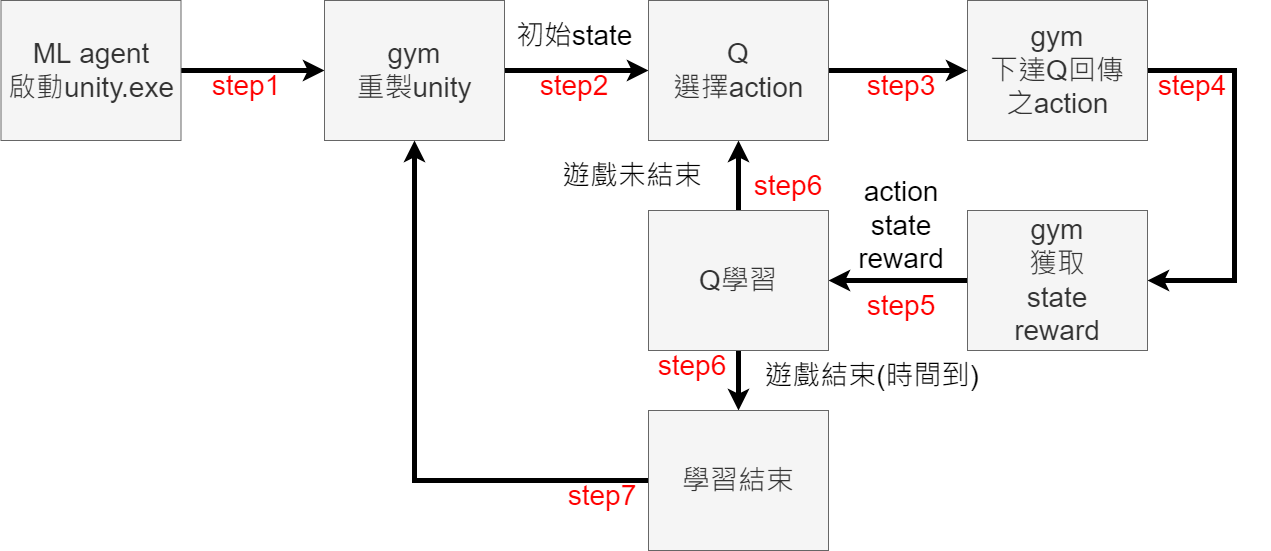

The diagram above was exported from draw.io. Its source (the exported page's mxGraphModel, read from the mxfile embedded in the PNG):
<mxGraphModel dx="2500" dy="-151" grid="1" gridSize="10" guides="1" tooltips="1" connect="1" arrows="1" fold="1" page="1" pageScale="1" pageWidth="827" pageHeight="1169" math="0" shadow="0">
  <root>
    <mxCell id="0" />
    <mxCell id="1" parent="0" />
    <mxCell id="zK8ANJI3v_bz9VCFJOjw-1" style="edgeStyle=orthogonalEdgeStyle;rounded=0;orthogonalLoop=1;jettySize=auto;html=1;exitX=1;exitY=0.5;exitDx=0;exitDy=0;entryX=0;entryY=0.5;entryDx=0;entryDy=0;strokeWidth=5;" parent="1" source="zK8ANJI3v_bz9VCFJOjw-2" target="zK8ANJI3v_bz9VCFJOjw-4" edge="1">
      <mxGeometry relative="1" as="geometry" />
    </mxCell>
    <mxCell id="zK8ANJI3v_bz9VCFJOjw-2" value="ML agent&lt;br&gt;啟動unity.exe" style="whiteSpace=wrap;html=1;fontSize=28;fillColor=#f5f5f5;strokeColor=#666666;fontColor=#333333;" parent="1" vertex="1">
      <mxGeometry x="-413.5" y="1460" width="180" height="140" as="geometry" />
    </mxCell>
    <mxCell id="zK8ANJI3v_bz9VCFJOjw-3" style="edgeStyle=orthogonalEdgeStyle;rounded=0;orthogonalLoop=1;jettySize=auto;html=1;exitX=1;exitY=0.5;exitDx=0;exitDy=0;strokeWidth=5;entryX=0;entryY=0.5;entryDx=0;entryDy=0;" parent="1" source="zK8ANJI3v_bz9VCFJOjw-4" target="zK8ANJI3v_bz9VCFJOjw-8" edge="1">
      <mxGeometry relative="1" as="geometry">
        <mxPoint x="300" y="1520" as="targetPoint" />
      </mxGeometry>
    </mxCell>
    <mxCell id="zK8ANJI3v_bz9VCFJOjw-4" value="gym&lt;br&gt;重製unity" style="whiteSpace=wrap;html=1;fontSize=28;fillColor=#f5f5f5;strokeColor=#666666;fontColor=#333333;" parent="1" vertex="1">
      <mxGeometry x="-90" y="1460" width="180" height="140" as="geometry" />
    </mxCell>
    <mxCell id="zK8ANJI3v_bz9VCFJOjw-5" style="edgeStyle=orthogonalEdgeStyle;rounded=0;orthogonalLoop=1;jettySize=auto;html=1;exitX=1;exitY=0.5;exitDx=0;exitDy=0;entryX=1;entryY=0.5;entryDx=0;entryDy=0;strokeWidth=5;" parent="1" source="zK8ANJI3v_bz9VCFJOjw-6" target="zK8ANJI3v_bz9VCFJOjw-10" edge="1">
      <mxGeometry relative="1" as="geometry">
        <Array as="points">
          <mxPoint x="820" y="1530" />
          <mxPoint x="820" y="1740" />
        </Array>
      </mxGeometry>
    </mxCell>
    <mxCell id="zK8ANJI3v_bz9VCFJOjw-6" value="gym&lt;br&gt;下達Q回傳&lt;br&gt;之action" style="whiteSpace=wrap;html=1;fontSize=28;fillColor=#f5f5f5;strokeColor=#666666;fontColor=#333333;" parent="1" vertex="1">
      <mxGeometry x="553" y="1460" width="180" height="140" as="geometry" />
    </mxCell>
    <mxCell id="zK8ANJI3v_bz9VCFJOjw-7" style="edgeStyle=orthogonalEdgeStyle;rounded=0;orthogonalLoop=1;jettySize=auto;html=1;exitX=1;exitY=0.5;exitDx=0;exitDy=0;strokeWidth=5;" parent="1" source="zK8ANJI3v_bz9VCFJOjw-8" target="zK8ANJI3v_bz9VCFJOjw-6" edge="1">
      <mxGeometry relative="1" as="geometry" />
    </mxCell>
    <mxCell id="zK8ANJI3v_bz9VCFJOjw-8" value="Q&lt;br&gt;選擇action" style="whiteSpace=wrap;html=1;fontSize=28;fillColor=#f5f5f5;strokeColor=#666666;fontColor=#333333;" parent="1" vertex="1">
      <mxGeometry x="234" y="1460" width="180" height="140" as="geometry" />
    </mxCell>
    <mxCell id="zK8ANJI3v_bz9VCFJOjw-9" style="edgeStyle=orthogonalEdgeStyle;rounded=0;orthogonalLoop=1;jettySize=auto;html=1;exitX=0;exitY=0.5;exitDx=0;exitDy=0;entryX=1;entryY=0.5;entryDx=0;entryDy=0;strokeWidth=5;" parent="1" source="zK8ANJI3v_bz9VCFJOjw-10" target="zK8ANJI3v_bz9VCFJOjw-13" edge="1">
      <mxGeometry relative="1" as="geometry" />
    </mxCell>
    <mxCell id="zK8ANJI3v_bz9VCFJOjw-10" value="gym&lt;br&gt;獲取&lt;br&gt;state&lt;br&gt;reward" style="whiteSpace=wrap;html=1;fontSize=28;fillColor=#f5f5f5;strokeColor=#666666;fontColor=#333333;" parent="1" vertex="1">
      <mxGeometry x="553" y="1670" width="180" height="140" as="geometry" />
    </mxCell>
    <mxCell id="zK8ANJI3v_bz9VCFJOjw-11" style="edgeStyle=orthogonalEdgeStyle;rounded=0;orthogonalLoop=1;jettySize=auto;html=1;exitX=0.5;exitY=0;exitDx=0;exitDy=0;entryX=0.5;entryY=1;entryDx=0;entryDy=0;strokeWidth=5;" parent="1" source="zK8ANJI3v_bz9VCFJOjw-13" target="zK8ANJI3v_bz9VCFJOjw-8" edge="1">
      <mxGeometry relative="1" as="geometry" />
    </mxCell>
    <mxCell id="zK8ANJI3v_bz9VCFJOjw-12" style="edgeStyle=orthogonalEdgeStyle;rounded=0;orthogonalLoop=1;jettySize=auto;html=1;exitX=0.5;exitY=1;exitDx=0;exitDy=0;entryX=0.5;entryY=0;entryDx=0;entryDy=0;strokeWidth=5;fontSize=28;" parent="1" source="zK8ANJI3v_bz9VCFJOjw-13" target="zK8ANJI3v_bz9VCFJOjw-16" edge="1">
      <mxGeometry relative="1" as="geometry" />
    </mxCell>
    <mxCell id="zK8ANJI3v_bz9VCFJOjw-13" value="Q學習" style="whiteSpace=wrap;html=1;fontSize=28;fillColor=#f5f5f5;strokeColor=#666666;fontColor=#333333;" parent="1" vertex="1">
      <mxGeometry x="234" y="1670" width="180" height="140" as="geometry" />
    </mxCell>
    <mxCell id="zK8ANJI3v_bz9VCFJOjw-14" value="&lt;span style=&quot;font-size: 28px;&quot;&gt;action&lt;br&gt;state&lt;br&gt;reward&lt;br&gt;&lt;/span&gt;" style="text;html=1;strokeColor=none;fillColor=none;align=center;verticalAlign=middle;whiteSpace=wrap;rounded=0;" parent="1" vertex="1">
      <mxGeometry x="409" y="1660" width="156" height="50" as="geometry" />
    </mxCell>
    <mxCell id="zK8ANJI3v_bz9VCFJOjw-15" style="edgeStyle=orthogonalEdgeStyle;rounded=0;orthogonalLoop=1;jettySize=auto;html=1;exitX=0;exitY=0.5;exitDx=0;exitDy=0;entryX=0.5;entryY=1;entryDx=0;entryDy=0;strokeWidth=5;fontSize=28;" parent="1" source="zK8ANJI3v_bz9VCFJOjw-16" target="zK8ANJI3v_bz9VCFJOjw-4" edge="1">
      <mxGeometry relative="1" as="geometry" />
    </mxCell>
    <mxCell id="zK8ANJI3v_bz9VCFJOjw-16" value="學習結束" style="whiteSpace=wrap;html=1;fontSize=28;fillColor=#f5f5f5;strokeColor=#666666;fontColor=#333333;" parent="1" vertex="1">
      <mxGeometry x="234" y="1870" width="180" height="140" as="geometry" />
    </mxCell>
    <mxCell id="zK8ANJI3v_bz9VCFJOjw-17" value="&lt;span style=&quot;font-size: 28px;&quot;&gt;遊戲未結束&lt;br&gt;&lt;/span&gt;" style="text;html=1;strokeColor=none;fillColor=none;align=center;verticalAlign=middle;whiteSpace=wrap;rounded=0;" parent="1" vertex="1">
      <mxGeometry x="140" y="1610" width="156" height="50" as="geometry" />
    </mxCell>
    <mxCell id="zK8ANJI3v_bz9VCFJOjw-18" value="&lt;span style=&quot;font-size: 28px;&quot;&gt;遊戲結束(時間到)&lt;br&gt;&lt;/span&gt;" style="text;html=1;strokeColor=none;fillColor=none;align=center;verticalAlign=middle;whiteSpace=wrap;rounded=0;" parent="1" vertex="1">
      <mxGeometry x="335" y="1810" width="245" height="50" as="geometry" />
    </mxCell>
    <mxCell id="zK8ANJI3v_bz9VCFJOjw-19" value="&lt;span style=&quot;font-size: 28px;&quot;&gt;初始state&lt;br&gt;&lt;/span&gt;" style="text;html=1;strokeColor=none;fillColor=none;align=center;verticalAlign=middle;whiteSpace=wrap;rounded=0;" parent="1" vertex="1">
      <mxGeometry x="82" y="1470" width="156" height="50" as="geometry" />
    </mxCell>
    <mxCell id="TCxAg2aHL4L9vxd7KkVB-10" value="&lt;span style=&quot;font-size: 28px;&quot;&gt;&lt;font color=&quot;#ff0000&quot;&gt;step1&lt;/font&gt;&lt;br&gt;&lt;/span&gt;" style="text;html=1;strokeColor=none;fillColor=none;align=center;verticalAlign=middle;whiteSpace=wrap;rounded=0;" vertex="1" parent="1">
      <mxGeometry x="-246" y="1520" width="156" height="50" as="geometry" />
    </mxCell>
    <mxCell id="TCxAg2aHL4L9vxd7KkVB-11" value="&lt;span style=&quot;font-size: 28px;&quot;&gt;&lt;font color=&quot;#ff0000&quot;&gt;step2&lt;/font&gt;&lt;br&gt;&lt;/span&gt;" style="text;html=1;strokeColor=none;fillColor=none;align=center;verticalAlign=middle;whiteSpace=wrap;rounded=0;" vertex="1" parent="1">
      <mxGeometry x="82" y="1520" width="156" height="50" as="geometry" />
    </mxCell>
    <mxCell id="TCxAg2aHL4L9vxd7KkVB-12" value="&lt;span style=&quot;font-size: 28px;&quot;&gt;&lt;font color=&quot;#ff0000&quot;&gt;step3&lt;/font&gt;&lt;br&gt;&lt;/span&gt;" style="text;html=1;strokeColor=none;fillColor=none;align=center;verticalAlign=middle;whiteSpace=wrap;rounded=0;" vertex="1" parent="1">
      <mxGeometry x="409" y="1520" width="156" height="50" as="geometry" />
    </mxCell>
    <mxCell id="TCxAg2aHL4L9vxd7KkVB-13" value="&lt;span style=&quot;font-size: 28px;&quot;&gt;&lt;font color=&quot;#ff0000&quot;&gt;step4&lt;/font&gt;&lt;br&gt;&lt;/span&gt;" style="text;html=1;strokeColor=none;fillColor=none;align=center;verticalAlign=middle;whiteSpace=wrap;rounded=0;" vertex="1" parent="1">
      <mxGeometry x="700" y="1520" width="156" height="50" as="geometry" />
    </mxCell>
    <mxCell id="TCxAg2aHL4L9vxd7KkVB-14" value="&lt;span style=&quot;font-size: 28px;&quot;&gt;&lt;font color=&quot;#ff0000&quot;&gt;step5&lt;/font&gt;&lt;br&gt;&lt;/span&gt;" style="text;html=1;strokeColor=none;fillColor=none;align=center;verticalAlign=middle;whiteSpace=wrap;rounded=0;" vertex="1" parent="1">
      <mxGeometry x="409" y="1740" width="156" height="50" as="geometry" />
    </mxCell>
    <mxCell id="TCxAg2aHL4L9vxd7KkVB-15" value="&lt;span style=&quot;font-size: 28px;&quot;&gt;&lt;font color=&quot;#ff0000&quot;&gt;step6&lt;/font&gt;&lt;br&gt;&lt;/span&gt;" style="text;html=1;strokeColor=none;fillColor=none;align=center;verticalAlign=middle;whiteSpace=wrap;rounded=0;" vertex="1" parent="1">
      <mxGeometry x="200" y="1800" width="156" height="50" as="geometry" />
    </mxCell>
    <mxCell id="TCxAg2aHL4L9vxd7KkVB-16" value="&lt;span style=&quot;font-size: 28px;&quot;&gt;&lt;font color=&quot;#ff0000&quot;&gt;step6&lt;/font&gt;&lt;br&gt;&lt;/span&gt;" style="text;html=1;strokeColor=none;fillColor=none;align=center;verticalAlign=middle;whiteSpace=wrap;rounded=0;" vertex="1" parent="1">
      <mxGeometry x="296" y="1620" width="156" height="50" as="geometry" />
    </mxCell>
    <mxCell id="TCxAg2aHL4L9vxd7KkVB-18" value="&lt;span style=&quot;font-size: 28px;&quot;&gt;&lt;font color=&quot;#ff0000&quot;&gt;step7&lt;/font&gt;&lt;br&gt;&lt;/span&gt;" style="text;html=1;strokeColor=none;fillColor=none;align=center;verticalAlign=middle;whiteSpace=wrap;rounded=0;" vertex="1" parent="1">
      <mxGeometry x="110" y="1930" width="156" height="50" as="geometry" />
    </mxCell>
  </root>
</mxGraphModel>